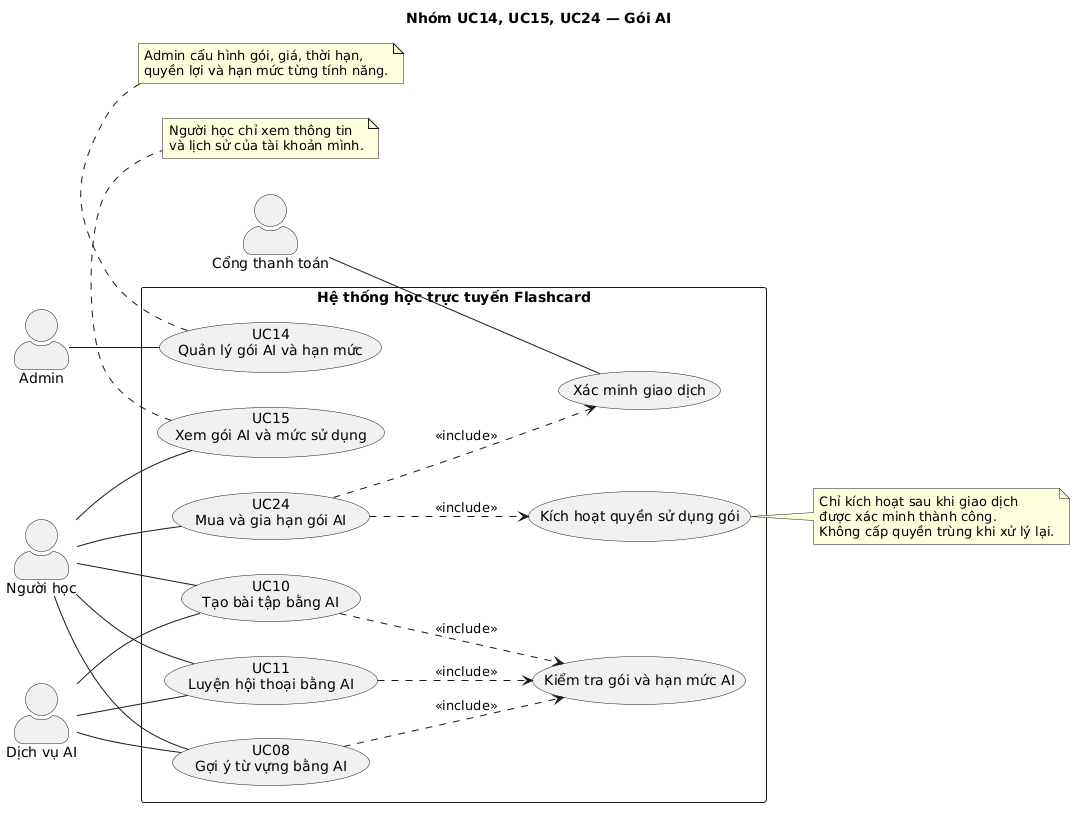

The diagram above was rendered by PlantUML. Its source (embedded in the PNG):
@startuml
left to right direction
skinparam packageStyle rectangle
skinparam shadowing false
skinparam actorStyle awesome

title Nhóm UC14, UC15, UC24 — Gói AI

actor "Admin" as Admin
actor "Người học" as Learner
actor "Cổng thanh toán" as Payment
actor "Dịch vụ AI" as AI

rectangle "Hệ thống học trực tuyến Flashcard" {
  usecase "UC14\nQuản lý gói AI và hạn mức" as UC14
  usecase "UC15\nXem gói AI và mức sử dụng" as UC15
  usecase "UC24\nMua và gia hạn gói AI" as UC24
  usecase "Xác minh giao dịch" as Verify
  usecase "Kích hoạt quyền sử dụng gói" as Activate
  usecase "Kiểm tra gói và hạn mức AI" as CheckAI
  usecase "UC08\nGợi ý từ vựng bằng AI" as UC08
  usecase "UC10\nTạo bài tập bằng AI" as UC10
  usecase "UC11\nLuyện hội thoại bằng AI" as UC11
}

Admin -- UC14

Learner -- UC15
Learner -- UC24
Payment -- Verify

UC24 ..> Verify : <<include>>
UC24 ..> Activate : <<include>>

Learner -- UC08
Learner -- UC10
Learner -- UC11

AI -- UC08
AI -- UC10
AI -- UC11

UC08 ..> CheckAI : <<include>>
UC10 ..> CheckAI : <<include>>
UC11 ..> CheckAI : <<include>>

note right of Activate
Chỉ kích hoạt sau khi giao dịch
được xác minh thành công.
Không cấp quyền trùng khi xử lý lại.
end note

note bottom of UC14
Admin cấu hình gói, giá, thời hạn,
quyền lợi và hạn mức từng tính năng.
end note

note bottom of UC15
Người học chỉ xem thông tin
và lịch sử của tài khoản mình.
end note
@enduml